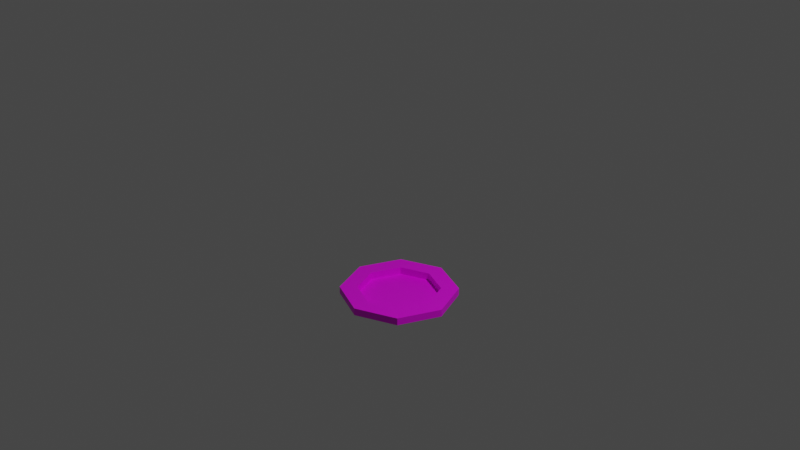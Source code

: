 # Source: multidecor_porcelain_plate.blend  (saved by Blender 2.90.7; exported with 4.5.12 LTS)
import bpy
from mathutils import Matrix  # noqa: F401  (used for matrix-valued properties, if any)

bpy.ops.wm.read_factory_settings(use_empty=True)
scene = bpy.context.scene
scene.name = 'Scene'

# ---- collections
col_collection = bpy.data.collections.new('Collection'); scene.collection.children.link(col_collection)

# ---- images (referenced by path relative to the original .blend; pixels are not part of the script)
import os
ASSET_DIR = os.environ.get("B2B_ASSET_DIR", "")  # directory of the original .blend (textures are referenced by path, not embedded)
HERE = os.path.dirname(os.path.abspath(__file__))  # packed textures are extracted next to this script under _unpacked/

def load_image(name, relpath, width, height, colorspace="sRGB"):
    """Load a texture the original file referenced (path relative to the .blend, or extracted next to this script)."""
    p = next((c for c in (os.path.join(HERE, relpath), os.path.join(ASSET_DIR, relpath)) if relpath and os.path.exists(c)), "")
    if p:
        img = bpy.data.images.load(p, check_existing=True)
        img.name = name
    else:  # same state as the original file: an image datablock whose file is absent (Cycles renders it pink)
        img = bpy.data.images.new(name, width, height)
        img.source = "FILE"
        img.filepath = "//" + (relpath or name)
    img.colorspace_settings.name = colorspace
    return img
img_multidecor_porcelain_plate_pattern_png = load_image('multidecor_porcelain_plate_pattern.png', 'multidecor_porcelain_plate_pattern.png', 1024, 1024, 'sRGB')
img_multidecor_porcelain_material_png = load_image('multidecor_porcelain_material.png', 'multidecor_porcelain_material.png', 1024, 1024, 'sRGB')

# ---- materials (node trees are filled in below, after node groups)
mat_material_001 = bpy.data.materials.new('Material.001')
mat_material_001.use_transparent_shadow = False

# ---- material node trees
mat_material_001.use_nodes = True; mat_material_001.node_tree.nodes.clear()
_N = mat_material_001.node_tree.nodes; _L = mat_material_001.node_tree.links
n0 = _N.new('ShaderNodeBsdfPrincipled'); n0.name = 'Principled BSDF'; n0.location = (10, 300)
n0.distribution = 'GGX'
n0.subsurface_method = 'BURLEY'
n0.inputs[3].default_value = 1.45
n0.inputs[27].default_value = (0.0, 0.0, 0.0, 1.0)
n0.inputs[28].default_value = 1.0
n1 = _N.new('ShaderNodeOutputMaterial'); n1.name = 'Material Output'; n1.location = (300, 300)
n2 = _N.new('ShaderNodeTexImage'); n2.name = 'Image Texture.001'; n2.location = (-516, -58)
n2.image = img_multidecor_porcelain_plate_pattern_png
n2.interpolation = 'Closest'
n3 = _N.new('ShaderNodeTexImage'); n3.name = 'Image Texture'; n3.location = (-473, 232)
n3.image = img_multidecor_porcelain_material_png
n3.interpolation = 'Closest'
n4 = _N.new('ShaderNodeMix'); n4.name = 'Mix'; n4.location = (-182, 134)
n4.data_type = 'RGBA'
_L.new(n0.outputs[0], n1.inputs[0])
_L.new(n3.outputs[0], n4.inputs[6])
_L.new(n2.outputs[0], n4.inputs[7])
_L.new(n4.outputs[2], n0.inputs[0])
n1.is_active_output = True

# ---- world
world_world = bpy.data.worlds.new('World'); scene.world = world_world
world_world.use_nodes = True; world_world.node_tree.nodes.clear()
_N = world_world.node_tree.nodes; _L = world_world.node_tree.links
n0 = _N.new('ShaderNodeOutputWorld'); n0.name = 'World Output'; n0.location = (300, 300)
n1 = _N.new('ShaderNodeBackground'); n1.name = 'Background'; n1.location = (10, 300)
n1.inputs[0].default_value = (0.05088, 0.05088, 0.05088, 1.0)
_L.new(n1.outputs[0], n0.inputs[0])
n0.is_active_output = True
world_world.color = (0.05088, 0.05088, 0.05088)
world_world.use_sun_shadow = False
world_world.sun_shadow_jitter_overblur = 0.0

# ---- cameras
cam_camera = bpy.data.cameras.new('Camera')
cam_camera.clip_end = 100.0
cam_camera.ortho_scale = 7.314

# ---- lights
light_light = bpy.data.lights.new('Light', 'POINT')
light_light.transmission_factor = 0.0
light_light.energy = 1000.0
light_light.shadow_soft_size = 0.1
light_light.shadow_maximum_resolution = 0.006
light_light.use_absolute_resolution = True

# ---- meshes
me_cylinder = bpy.data.meshes.new('Cylinder')
me_cylinder.from_pydata([(-7.451e-10, 0.4, -1.0), (-1.49e-10, 0.48, -0.88), (0.2828, 0.2828, -1.0), (0.3394, 0.3394, -0.88), (0.4, -1.748e-08, -1.0), (0.48, -2.098e-08, -0.88), (0.2828, -0.2828, -1.0), (0.3394, -0.3394, -0.88), (-3.571e-08, -0.4, -1.0), (-4.211e-08, -0.48, -0.88), (-0.2828, -0.2828, -1.0), (-0.3394, -0.3394, -0.88), (-0.4, 4.77e-09, -1.0), (-0.48, 5.724e-09, -0.88), (-0.2828, 0.2828, -1.0), (-0.3394, 0.3394, -0.88), (6.288e-09, 0.624, -0.88), (0.4412, 0.4412, -0.88), (0.624, -2.728e-08, -0.88), (0.4412, -0.4412, -0.88), (-4.826e-08, -0.624, -0.88), (-0.4412, -0.4412, -0.88), (-0.624, 7.441e-09, -0.88), (-0.4412, 0.4412, -0.88), (6.288e-09, 0.624, -0.8), (0.4412, 0.4412, -0.8), (0.624, -2.728e-08, -0.8), (0.4412, -0.4412, -0.8), (-4.826e-08, -0.624, -0.8), (-0.4412, -0.4412, -0.8), (-0.624, 7.441e-09, -0.8), (-0.4412, 0.4412, -0.8), (-0.3089, 0.3089, -0.8), (-0.4368, 5.209e-09, -0.8), (-0.3089, -0.3089, -0.8), (-3.732e-08, -0.4368, -0.8), (0.3089, -0.3089, -0.8), (0.4368, -1.909e-08, -0.8), (0.3089, 0.3089, -0.8), (8.658e-10, 0.4368, -0.8), (-0.3089, 0.3089, -0.88), (-0.4368, 5.209e-09, -0.88), (-0.3089, -0.3089, -0.88), (-3.732e-08, -0.4368, -0.88), (0.3089, -0.3089, -0.88), (0.4368, -1.909e-08, -0.88), (0.3089, 0.3089, -0.88), (8.658e-10, 0.4368, -0.88)], [], [(0, 1, 3, 2), (2, 3, 5, 4), (4, 5, 7, 6), (6, 7, 9, 8), (8, 9, 11, 10), (10, 11, 13, 12), (7, 5, 18, 19), (12, 13, 15, 14), (14, 15, 1, 0), (6, 10, 14), (13, 11, 21, 22), (9, 7, 19, 20), (15, 13, 22, 23), (5, 3, 17, 18), (11, 9, 20, 21), (1, 15, 23, 16), (3, 1, 16, 17), (23, 22, 30, 31), (21, 20, 28, 29), (19, 18, 26, 27), (17, 16, 24, 25), (16, 23, 31, 24), (22, 21, 29, 30), (20, 19, 27, 28), (18, 17, 25, 26), (26, 25, 38, 37), (28, 27, 36, 35), (30, 29, 34, 33), (24, 31, 32, 39), (25, 24, 39, 38), (27, 26, 37, 36), (29, 28, 35, 34), (31, 30, 33, 32), (32, 33, 41, 40), (37, 38, 46, 45), (35, 36, 44, 43), (33, 34, 42, 41), (39, 32, 40, 47), (38, 39, 47, 46), (36, 37, 45, 44), (34, 35, 43, 42), (42, 44, 46), (46, 47, 42), (47, 40, 42), (40, 41, 42), (42, 43, 44), (44, 45, 46), (14, 0, 2), (2, 4, 6), (6, 8, 10), (10, 12, 14), (14, 2, 6)])
_uv = me_cylinder.uv_layers.new(name='UVMap')
_uv.uv.foreach_set('vector', [0.298, 0.824, 0.3715, 0.8081, 0.3715, 0.9995, 0.298, 0.9836, 0.8283, 0.6409, 0.9017, 0.6249, 0.9017, 0.8164, 0.8283, 0.8004, 0.1483, 0.9836, 0.07487, 0.9995, 0.07487, 0.8081, 0.1483, 0.824, 0.7539, 0.6409, 0.8273, 0.6249, 0.8273, 0.8164, 0.7539, 0.8004, 0.2971, 0.9836, 0.2236, 0.9995, 0.2236, 0.8081, 0.2971, 0.824, 0.0004751, 0.824, 0.07392, 0.8081, 0.07392, 0.9995, 0.0004752, 0.9836, 0.7529, 0.6536, 0.7529, 0.8451, 0.6836, 0.8738, 0.6836, 0.6249, 0.1493, 0.824, 0.2227, 0.8081, 0.2227, 0.9995, 0.1493, 0.9836, 0.9027, 0.6409, 0.9761, 0.6249, 0.9761, 0.8164, 0.9027, 0.8004, 0.2728, 0.422, 0.3856, 0.6943, 0.1133, 0.8071, 0.8658, 0.2206, 0.8658, 0.02919, 0.9351, 0.0004751, 0.9351, 0.2493, 0.9351, 0.279, 0.9351, 0.4704, 0.8658, 0.4992, 0.8658, 0.2503, 0.7747, 0.7203, 0.7747, 0.5288, 0.844, 0.5001, 0.844, 0.749, 0.9846, 0.5288, 0.9846, 0.7203, 0.9152, 0.749, 0.9152, 0.5001, 0.5925, 0.8451, 0.5925, 0.6536, 0.6619, 0.6249, 0.6619, 0.8738, 0.845, 0.7203, 0.845, 0.5288, 0.9143, 0.5001, 0.9143, 0.749, 0.5073, 0.7934, 0.5073, 0.602, 0.5766, 0.5733, 0.5766, 0.8221, 0.3813, 0.2493, 0.3813, 0.4982, 0.3396, 0.4982, 0.3396, 0.2493, 0.3813, 0.7471, 0.3813, 0.9959, 0.3396, 0.9959, 0.3396, 0.7471, 0.3387, 0.2493, 0.3387, 0.4982, 0.297, 0.4982, 0.297, 0.2493, 0.3387, 0.7471, 0.3387, 0.9959, 0.297, 0.9959, 0.297, 0.7471, 0.3813, 0.0004752, 0.3813, 0.2493, 0.3396, 0.2493, 0.3396, 0.0004751, 0.3813, 0.4982, 0.3813, 0.7471, 0.3396, 0.7471, 0.3396, 0.4982, 0.3387, 0.0004751, 0.3387, 0.2493, 0.297, 0.2493, 0.297, 0.0004751, 0.3387, 0.4982, 0.3387, 0.7471, 0.297, 0.7471, 0.297, 0.4982, 0.5295, 0.002261, 0.5295, 0.2511, 0.6196, 0.2138, 0.6196, 0.03959, 0.5295, 0.2502, 0.5295, 0.001311, 0.6196, 0.03864, 0.6196, 0.2128, 0.5295, 0.001311, 0.5295, 0.2502, 0.6196, 0.2128, 0.6196, 0.03864, 0.5295, 0.001311, 0.5295, 0.2502, 0.6196, 0.2128, 0.6196, 0.03864, 0.5295, 0.2511, 0.5295, 0.002261, 0.6196, 0.03959, 0.6196, 0.2138, 0.5295, 0.001311, 0.5295, 0.2502, 0.6196, 0.2128, 0.6196, 0.03864, 0.5295, 0.2502, 0.5295, 0.001311, 0.6196, 0.03864, 0.6196, 0.2128, 0.5295, 0.2511, 0.5295, 0.002261, 0.6196, 0.03959, 0.6196, 0.2138, 0.4249, 0.5231, 0.4249, 0.3489, 0.4666, 0.3489, 0.4666, 0.5231, 0.3823, 0.3489, 0.3823, 0.1747, 0.424, 0.1747, 0.424, 0.3489, 0.3823, 0.6973, 0.3823, 0.5231, 0.424, 0.5231, 0.424, 0.6973, 0.4249, 0.3489, 0.4249, 0.1747, 0.4666, 0.1747, 0.4666, 0.3489, 0.4249, 0.6973, 0.4249, 0.5231, 0.4666, 0.5231, 0.4666, 0.6973, 0.3823, 0.1747, 0.3823, 0.0004751, 0.424, 0.0004751, 0.424, 0.1747, 0.3823, 0.5231, 0.3823, 0.3489, 0.424, 0.3489, 0.424, 0.5231, 0.4249, 0.1747, 0.4249, 0.0004751, 0.4666, 0.0004751, 0.4666, 0.1747, 0.3604, 0.8585, 0.06298, 0.7354, 0.1862, 0.438, 0.1862, 0.438, 0.3604, 0.438, 0.3604, 0.8585, 0.3604, 0.438, 0.4835, 0.5612, 0.3604, 0.8585, 0.4835, 0.5612, 0.4835, 0.7354, 0.3604, 0.8585, 0.3604, 0.8585, 0.1862, 0.8585, 0.06298, 0.7354, 0.06298, 0.7354, 0.06298, 0.5612, 0.1862, 0.438, 0.1133, 0.8071, 0.0004752, 0.6943, 0.0004751, 0.5348, 0.0004751, 0.5348, 0.1133, 0.422, 0.2728, 0.422, 0.2728, 0.422, 0.3856, 0.5348, 0.3856, 0.6943, 0.3856, 0.6943, 0.2728, 0.8071, 0.1133, 0.8071, 0.1133, 0.8071, 0.0004751, 0.5348, 0.2728, 0.422])
me_cylinder.materials.append(mat_material_001)
me_cylinder.use_remesh_fix_poles = True
me_cylinder.use_remesh_preserve_attributes = False
me_cylinder.use_mirror_vertex_groups = False
me_cylinder.update()

# ---- objects
ob_light = bpy.data.objects.new('Light', light_light)
ob_camera = bpy.data.objects.new('Camera', cam_camera)
ob_cylinder = bpy.data.objects.new('Cylinder', me_cylinder)

# ---- transforms, parenting, visibility, modifiers, constraints
ob_light.location = (4.076, 1.005, 5.904)
ob_light.rotation_euler = (0.6503, 0.05522, 1.866)
ob_light.lock_rotations_4d = False
ob_light.empty_display_type = 'ARROWS'
ob_light.color = (0.0, 0.0, 0.0, 0.0)
ob_light.lineart.crease_threshold = 0.0
ob_camera.location = (7.359, -6.926, 4.958)
ob_camera.rotation_euler = (1.109, 0.0, 0.8149)
ob_camera.lock_rotations_4d = False
ob_camera.empty_display_type = 'ARROWS'
ob_camera.color = (0.0, 0.0, 0.0, 0.0)
ob_camera.display_type = 'WIRE'
ob_camera.lineart.crease_threshold = 0.0
ob_cylinder.location = (0.0, 0.0, 0.0)
ob_cylinder.lineart.crease_threshold = 0.0

# ---- collection membership
col_collection.objects.link(ob_light)
col_collection.objects.link(ob_camera)
col_collection.objects.link(ob_cylinder)

# ---- scene / render settings (as saved in the file)
scene.camera = ob_camera
scene.frame_start = 1; scene.frame_end = 250; scene.frame_set(1)
scene.render.engine = 'BLENDER_EEVEE_NEXT'
scene.cycles.use_denoising = False
scene.cycles.samples = 128
scene.cycles.sampling_pattern = 'TABULATED_SOBOL'
scene.cycles.use_adaptive_sampling = False
scene.cycles.use_light_tree = False
scene.view_settings.view_transform = 'Filmic'
bpy.context.view_layer.update()
